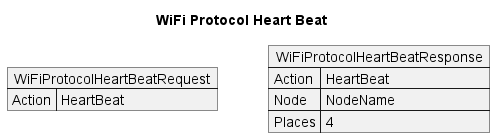

The diagram above was rendered by PlantUML. Its source (embedded in the PNG):
@startuml WiFiProtocolHeartBeat
title WiFi Protocol Heart Beat

json WiFiProtocolHeartBeatRequest {
    "Action": "HeartBeat"
}

json WiFiProtocolHeartBeatResponse {
    "Action": "HeartBeat",
    "Node": "NodeName",
    "Places": 4
}

@enduml